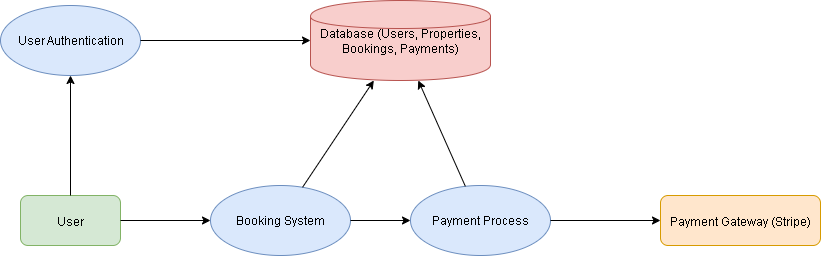

The diagram above was exported from draw.io. Its source (the exported page's mxGraphModel, read from the mxfile embedded in the PNG):
<mxGraphModel dx="1095" dy="555" grid="1" gridSize="10" guides="1" tooltips="1" connect="1" arrows="1" fold="1" page="1" pageScale="1" pageWidth="850" pageHeight="1100" math="0" shadow="0">
  <root>
    <mxCell id="0" />
    <mxCell id="1" parent="0" />
    <mxCell id="OTWeZZ2Jg7pbOuiUnEoP-1" value="User" style="rounded=1;fillColor=#d5e8d4;strokeColor=#82b366;" vertex="1" parent="1">
      <mxGeometry x="60" y="240" width="100" height="50" as="geometry" />
    </mxCell>
    <mxCell id="OTWeZZ2Jg7pbOuiUnEoP-2" value="Payment Gateway (Stripe)" style="rounded=1;fillColor=#ffe6cc;strokeColor=#d79b00;" vertex="1" parent="1">
      <mxGeometry x="700" y="240" width="160" height="50" as="geometry" />
    </mxCell>
    <mxCell id="OTWeZZ2Jg7pbOuiUnEoP-3" value="User Authentication" style="ellipse;whiteSpace=wrap;html=1;fillColor=#dae8fc;strokeColor=#6c8ebf;" vertex="1" parent="1">
      <mxGeometry x="40" y="50" width="140" height="70" as="geometry" />
    </mxCell>
    <mxCell id="OTWeZZ2Jg7pbOuiUnEoP-4" value="Booking System" style="ellipse;whiteSpace=wrap;html=1;fillColor=#dae8fc;strokeColor=#6c8ebf;" vertex="1" parent="1">
      <mxGeometry x="250" y="230" width="140" height="70" as="geometry" />
    </mxCell>
    <mxCell id="OTWeZZ2Jg7pbOuiUnEoP-5" value="Payment Process" style="ellipse;whiteSpace=wrap;html=1;fillColor=#dae8fc;strokeColor=#6c8ebf;" vertex="1" parent="1">
      <mxGeometry x="450" y="230" width="140" height="70" as="geometry" />
    </mxCell>
    <mxCell id="OTWeZZ2Jg7pbOuiUnEoP-6" value="Database (Users, Properties, Bookings, Payments)" style="shape=cylinder;whiteSpace=wrap;html=1;fillColor=#f8cecc;strokeColor=#b85450;" vertex="1" parent="1">
      <mxGeometry x="350" y="45" width="180" height="80" as="geometry" />
    </mxCell>
    <mxCell id="OTWeZZ2Jg7pbOuiUnEoP-7" style="endArrow=classic;html=1;" edge="1" parent="1" source="OTWeZZ2Jg7pbOuiUnEoP-1" target="OTWeZZ2Jg7pbOuiUnEoP-3">
      <mxGeometry relative="1" as="geometry" />
    </mxCell>
    <mxCell id="OTWeZZ2Jg7pbOuiUnEoP-8" style="endArrow=classic;html=1;" edge="1" parent="1" source="OTWeZZ2Jg7pbOuiUnEoP-1" target="OTWeZZ2Jg7pbOuiUnEoP-4">
      <mxGeometry relative="1" as="geometry" />
    </mxCell>
    <mxCell id="OTWeZZ2Jg7pbOuiUnEoP-9" style="endArrow=classic;html=1;" edge="1" parent="1" source="OTWeZZ2Jg7pbOuiUnEoP-4" target="OTWeZZ2Jg7pbOuiUnEoP-5">
      <mxGeometry relative="1" as="geometry" />
    </mxCell>
    <mxCell id="OTWeZZ2Jg7pbOuiUnEoP-10" style="endArrow=classic;html=1;" edge="1" parent="1" source="OTWeZZ2Jg7pbOuiUnEoP-5" target="OTWeZZ2Jg7pbOuiUnEoP-2">
      <mxGeometry relative="1" as="geometry" />
    </mxCell>
    <mxCell id="OTWeZZ2Jg7pbOuiUnEoP-11" style="endArrow=classic;html=1;" edge="1" parent="1" source="OTWeZZ2Jg7pbOuiUnEoP-3" target="OTWeZZ2Jg7pbOuiUnEoP-6">
      <mxGeometry relative="1" as="geometry" />
    </mxCell>
    <mxCell id="OTWeZZ2Jg7pbOuiUnEoP-12" style="endArrow=classic;html=1;" edge="1" parent="1" source="OTWeZZ2Jg7pbOuiUnEoP-4" target="OTWeZZ2Jg7pbOuiUnEoP-6">
      <mxGeometry relative="1" as="geometry" />
    </mxCell>
    <mxCell id="OTWeZZ2Jg7pbOuiUnEoP-13" style="endArrow=classic;html=1;" edge="1" parent="1" source="OTWeZZ2Jg7pbOuiUnEoP-5" target="OTWeZZ2Jg7pbOuiUnEoP-6">
      <mxGeometry relative="1" as="geometry" />
    </mxCell>
  </root>
</mxGraphModel>